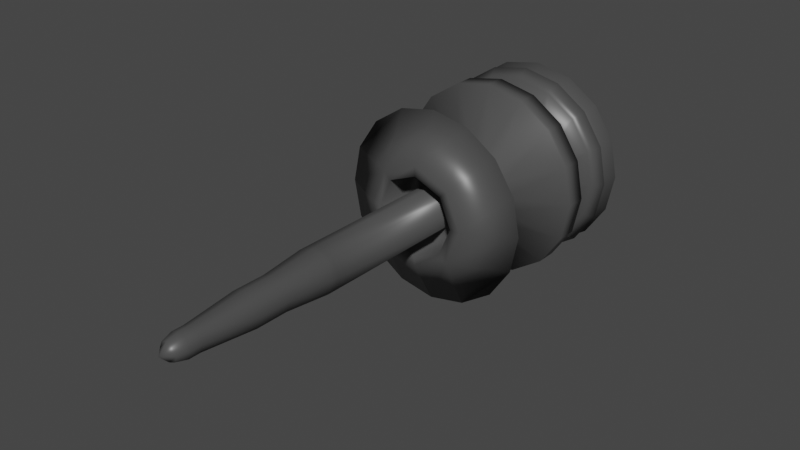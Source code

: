 # Source: Randomtrinket.blend  (saved by Blender 2.90.8; exported with 4.5.12 LTS)
import bpy
from mathutils import Matrix  # noqa: F401  (used for matrix-valued properties, if any)

bpy.ops.wm.read_factory_settings(use_empty=True)
scene = bpy.context.scene
scene.name = 'Scene'

# ---- collections
col_collection = bpy.data.collections.new('Collection'); scene.collection.children.link(col_collection)

# ---- materials (node trees are filled in below, after node groups)
mat_material = bpy.data.materials.new('Material')
mat_material.alpha_threshold = 0.0
mat_material.use_transparent_shadow = False
mat_material.line_color = (0.0, 0.0, 0.0, 1.0)

# ---- material node trees
mat_material.use_nodes = True; mat_material.node_tree.nodes.clear()
_N = mat_material.node_tree.nodes; _L = mat_material.node_tree.links
n0 = _N.new('ShaderNodeOutputMaterial'); n0.name = 'Material Output'; n0.location = (300, 300)
n1 = _N.new('ShaderNodeBsdfPrincipled'); n1.name = 'Principled BSDF'; n1.location = (10, 300)
n1.distribution = 'GGX'
n1.subsurface_method = 'BURLEY'
n1.inputs[0].default_value = (0.06998, 0.06998, 0.06998, 1.0)
n1.inputs[2].default_value = 0.4
n1.inputs[3].default_value = 1.45
n1.inputs[27].default_value = (0.0, 0.0, 0.0, 1.0)
n1.inputs[28].default_value = 1.0
_L.new(n1.outputs[0], n0.inputs[0])
n0.is_active_output = True

# ---- world
world_world = bpy.data.worlds.new('World'); scene.world = world_world
world_world.use_nodes = True; world_world.node_tree.nodes.clear()
_N = world_world.node_tree.nodes; _L = world_world.node_tree.links
n0 = _N.new('ShaderNodeOutputWorld'); n0.name = 'World Output'; n0.location = (300, 300)
n1 = _N.new('ShaderNodeBackground'); n1.name = 'Background'; n1.location = (10, 300)
n1.inputs[0].default_value = (0.05088, 0.05088, 0.05088, 1.0)
_L.new(n1.outputs[0], n0.inputs[0])
n0.is_active_output = True
world_world.color = (0.05088, 0.05088, 0.05088)
world_world.use_sun_shadow = False
world_world.sun_shadow_jitter_overblur = 0.0

# ---- meshes
me_cube = bpy.data.meshes.new('Cube')
me_cube.from_pydata([(0.8191, 0.8193, 1.0), (0.8221, 0.8221, -1.0), (0.8193, -0.8193, 1.0), (0.8221, -0.8221, -1.0), (-0.8195, 0.8191, 1.0), (-0.8221, 0.8221, -1.0), (-0.8193, -0.8195, 1.0), (-0.8221, -0.8221, -1.0), (-1.074, 0.4449, -1.0), (-1.163, 5.082e-08, -1.0), (-1.074, -0.4449, -1.0), (1.07, 0.4434, 1.0), (1.159, 6.318e-05, 1.0), (1.07, -0.4433, 1.0), (-1.071, -0.4437, 1.0), (-1.159, -0.000267, 1.0), (-1.071, 0.4432, 1.0), (1.074, -0.4449, -1.0), (1.163, -5.082e-08, -1.0), (1.074, 0.4449, -1.0), (0.4449, 1.074, -1.0), (5.082e-08, 1.163, -1.0), (-0.4449, 1.074, -1.0), (0.4435, -1.07, 1.0), (8.22e-05, -1.159, 1.0), (-0.4434, -1.071, 1.0), (-0.4449, -1.074, -1.0), (-5.082e-08, -1.163, -1.0), (0.4449, -1.074, -1.0), (-0.4436, 1.07, 1.0), (-0.0002413, 1.159, 1.0), (0.4432, 1.07, 1.0), (0.4268, 0.4268, -1.191), (-1.109e-16, 0.6036, -1.191), (-0.4268, 0.4268, -1.191), (0.6036, 0.0, -1.191), (0.1303, 0.1303, -1.743), (-0.6036, -7.391e-17, -1.191), (0.4268, -0.4268, -1.191), (3.696e-17, -0.6036, -1.191), (-0.4268, -0.4268, -1.191), (-0.3441, 0.3441, 1.315), (3.957e-08, 0.4867, 1.315), (0.3441, 0.3441, 1.315), (-0.4867, 3.957e-08, 1.315), (0.4867, -3.957e-08, 1.315), (-0.3441, -0.3441, 1.315), (-3.957e-08, -0.4867, 1.315), (0.3441, -0.3441, 1.315), (0.2668, 0.2668, 0.8746), (0.8221, 0.8221, 0.0), (0.4385, 0.4385, -0.1097), (-0.4385, -0.4385, -0.1097), (-0.8221, -0.8221, 0.0), (-0.2668, -0.2668, 0.8746), (0.2668, -0.2668, 0.8746), (0.8221, -0.8221, 0.0), (0.4385, -0.4385, -0.1097), (-0.2668, 0.2668, 0.8746), (-0.8221, 0.8221, 0.0), (-0.4385, 0.4385, -0.1097), (0.3486, 0.1444, 0.8746), (1.074, 0.4449, 0.0), (0.5729, 0.2373, -0.1097), (0.3773, -2.426e-09, 0.8746), (1.163, 0.0, 0.0), (0.6201, -3.477e-09, -0.1097), (0.3486, -0.1444, 0.8746), (1.074, -0.4449, 0.0), (0.5729, -0.2373, -0.1097), (-0.3486, -0.1444, 0.8746), (-1.074, -0.4449, 0.0), (-0.5729, -0.2373, -0.1097), (-0.3773, -2.426e-09, 0.8746), (-1.163, 1.424e-16, 0.0), (-0.6201, -3.477e-09, -0.1097), (-0.3486, 0.1444, 0.8746), (-1.074, 0.4449, 0.0), (-0.5729, 0.2373, -0.1097), (-0.1444, 0.3486, 0.8746), (-0.4449, 1.074, 0.0), (-0.2373, 0.5729, -0.1097), (-6.324e-09, 0.3773, 0.8746), (7.119e-17, 1.163, 0.0), (-3.477e-09, 0.6201, -0.1097), (0.1444, 0.3486, 0.8746), (0.4449, 1.074, 0.0), (0.2373, 0.5729, -0.1097), (0.1444, -0.3486, 0.8746), (0.4449, -1.074, 0.0), (0.2373, -0.5729, -0.1097), (-6.324e-09, -0.3773, 0.8746), (-2.136e-16, -1.163, 0.0), (-3.477e-09, -0.6201, -0.1097), (-0.1444, -0.3486, 0.8746), (-0.4449, -1.074, 0.0), (-0.2373, -0.5729, -0.1097), (0.4519, 0.4519, 0.5831), (0.3357, 0.3357, 0.2915), (-0.3357, -0.3357, 0.2915), (-0.4519, -0.4519, 0.5831), (0.4519, -0.4519, 0.5831), (0.3357, -0.3357, 0.2915), (-0.4519, 0.4519, 0.5831), (-0.3357, 0.3357, 0.2915), (0.5904, 0.2446, 0.5831), (0.4386, 0.1817, 0.2915), (0.6391, -1.617e-09, 0.5831), (0.4747, -4.261e-10, 0.2915), (0.5904, -0.2446, 0.5831), (0.4386, -0.1817, 0.2915), (-0.5904, -0.2446, 0.5831), (-0.4386, -0.1817, 0.2915), (-0.6391, -1.617e-09, 0.5831), (-0.4747, -4.261e-10, 0.2915), (-0.5904, 0.2446, 0.5831), (-0.4386, 0.1817, 0.2915), (-0.2446, 0.5904, 0.5831), (-0.1817, 0.4386, 0.2915), (-4.216e-09, 0.6391, 0.5831), (-1.111e-09, 0.4747, 0.2915), (0.2446, 0.5904, 0.5831), (0.1817, 0.4386, 0.2915), (0.2446, -0.5904, 0.5831), (0.1817, -0.4386, 0.2915), (-4.216e-09, -0.6391, 0.5831), (-1.111e-09, -0.4747, 0.2915), (-0.2446, -0.5904, 0.5831), (-0.1817, -0.4386, 0.2915), (0.8221, 0.8221, -0.25), (-0.8221, -0.8221, -0.25), (0.8221, -0.8221, -0.25), (-0.8221, 0.8221, -0.25), (1.074, 0.4449, -0.25), (1.163, 0.0, -0.25), (1.074, -0.4449, -0.25), (-1.074, -0.4449, -0.25), (-1.163, 1.424e-16, -0.25), (-1.074, 0.4449, -0.25), (-0.4449, 1.074, -0.25), (7.119e-17, 1.163, -0.25), (0.4449, 1.074, -0.25), (0.4449, -1.074, -0.25), (-2.136e-16, -1.163, -0.25), (-0.4449, -1.074, -0.25), (0.8221, 0.8221, -0.75), (0.8221, -0.8221, -0.75), (-0.8221, 0.8221, -0.75), (1.074, 0.4449, -0.75), (1.163, -2.541e-08, -0.75), (1.074, -0.4449, -0.75), (-1.074, -0.4449, -0.75), (-1.163, 2.541e-08, -0.75), (-1.074, 0.4449, -0.75), (-0.4449, 1.074, -0.75), (2.541e-08, 1.163, -0.75), (0.4449, 1.074, -0.75), (0.4449, -1.074, -0.75), (-2.541e-08, -1.163, -0.75), (-0.4449, -1.074, -0.75), (-0.8221, -0.8221, -0.75), (0.6585, 0.6585, -0.8416), (0.6585, 0.6585, -0.9084), (0.6585, -0.6585, -0.8416), (0.6585, -0.6585, -0.9084), (-0.6585, 0.6585, -0.8416), (-0.6585, 0.6585, -0.9084), (0.8604, 0.3564, -0.8416), (0.8604, 0.3564, -0.9084), (0.9313, -2.464e-08, -0.8416), (0.9313, -3.143e-08, -0.9084), (0.8604, -0.3564, -0.8416), (0.8604, -0.3564, -0.9084), (-0.8604, -0.3564, -0.8416), (-0.8604, -0.3564, -0.9084), (-0.9313, 2.963e-08, -0.8416), (-0.9313, 3.642e-08, -0.9084), (-0.8604, 0.3564, -0.8416), (-0.8604, 0.3564, -0.9084), (-0.3564, 0.8604, -0.8416), (-0.3564, 0.8604, -0.9084), (3.527e-08, 0.9313, -0.8416), (4.205e-08, 0.9313, -0.9084), (0.3564, 0.8604, -0.8416), (0.3564, 0.8604, -0.9084), (0.3564, -0.8604, -0.8416), (0.3564, -0.8604, -0.9084), (-1.901e-08, -0.9313, -0.8416), (-2.58e-08, -0.9313, -0.9084), (-0.3564, -0.8604, -0.8416), (-0.3564, -0.8604, -0.9084), (-0.6585, -0.6585, -0.9084), (-0.6585, -0.6585, -0.8416), (-0.7453, -0.7453, -0.6219), (-0.4334, -0.4334, -0.4939), (-0.5919, -0.5919, -0.3658), (-0.5152, -0.5152, -0.2377), (0.5152, 0.5152, -0.2377), (0.5919, 0.5919, -0.3658), (0.4334, 0.4334, -0.4939), (0.7453, 0.7453, -0.6219), (0.5152, -0.5152, -0.2377), (0.5919, -0.5919, -0.3658), (0.4334, -0.4334, -0.4939), (0.7453, -0.7453, -0.6219), (-0.5152, 0.5152, -0.2377), (-0.5919, 0.5919, -0.3658), (-0.4334, 0.4334, -0.4939), (-0.7453, 0.7453, -0.6219), (0.6731, 0.2788, -0.2377), (0.7734, 0.3203, -0.3658), (0.5663, 0.2346, -0.4939), (0.9738, 0.4034, -0.6219), (0.7286, -7.863e-09, -0.2377), (0.8371, -1.225e-08, -0.3658), (0.6129, -1.34e-08, -0.4939), (1.054, -2.102e-08, -0.6219), (0.6731, -0.2788, -0.2377), (0.7734, -0.3203, -0.3658), (0.5663, -0.2346, -0.4939), (0.9738, -0.4034, -0.6219), (-0.6731, -0.2788, -0.2377), (-0.7734, -0.3203, -0.3658), (-0.5663, -0.2346, -0.4939), (-0.9738, -0.4034, -0.6219), (-0.7286, 2.3e-09, -0.2377), (-0.8371, 8.078e-09, -0.3658), (-0.6129, 6.359e-09, -0.4939), (-1.054, 1.963e-08, -0.6219), (-0.6731, 0.2788, -0.2377), (-0.7734, 0.3203, -0.3658), (-0.5663, 0.2346, -0.4939), (-0.9738, 0.4034, -0.6219), (-0.2788, 0.6731, -0.2377), (-0.3203, 0.7734, -0.3658), (-0.2346, 0.5663, -0.4939), (-0.4034, 0.9738, -0.6219), (2.3e-09, 0.7286, -0.2377), (8.078e-09, 0.8371, -0.3658), (5.704e-09, 0.6129, -0.4939), (1.963e-08, 1.054, -0.6219), (0.2788, 0.6731, -0.2377), (0.3203, 0.7734, -0.3658), (0.2346, 0.5663, -0.4939), (0.4034, 0.9738, -0.6219), (0.2788, -0.6731, -0.2377), (0.3203, -0.7734, -0.3658), (0.2346, -0.5663, -0.4939), (0.4034, -0.9738, -0.6219), (-7.863e-09, -0.7286, -0.2377), (-1.225e-08, -0.8371, -0.3658), (-1.406e-08, -0.6129, -0.4939), (-2.102e-08, -1.054, -0.6219), (-0.2788, -0.6731, -0.2377), (-0.3203, -0.7734, -0.3658), (-0.2346, -0.5663, -0.4939), (-0.4034, -0.9738, -0.6219), (-0.4268, 0.4268, 1.315), (5.276e-08, 0.6036, 1.315), (0.4268, 0.4268, 1.315), (-0.4268, -0.4268, 1.315), (-5.276e-08, -0.6036, 1.315), (0.4268, -0.4268, 1.315), (0.6036, -5.276e-08, 1.315), (-0.6036, 5.276e-08, 1.315), (-0.4867, 3.957e-08, 0.942), (0.4867, -3.957e-08, 0.942), (-1.814e-08, -0.2652, 0.942), (1.814e-08, 0.2652, 0.942), (-0.1875, 0.1875, 0.942), (0.1875, 0.1875, 0.942), (-0.1875, -0.1875, 0.942), (0.1875, -0.1875, 0.942), (-0.3441, 0.3441, 0.942), (3.957e-08, 0.4867, 0.942), (0.3441, 0.3441, 0.942), (-0.3441, -0.3441, 0.942), (-3.957e-08, -0.4867, 0.942), (0.3441, -0.3441, 0.942), (0.2652, -1.814e-08, 0.942), (-0.2652, 1.814e-08, 0.942), (-0.2652, 1.814e-08, 2.828), (0.2652, -1.814e-08, 2.828), (-1.814e-08, -0.2652, 2.828), (1.814e-08, 0.2652, 2.828), (-0.1875, 0.1875, 2.828), (0.1875, 0.1875, 2.828), (-0.1875, -0.1875, 2.828), (0.1875, -0.1875, 2.828), (0.1303, 0.1303, -1.546), (-3.386e-17, 0.1843, -1.546), (-0.1303, 0.1303, -1.546), (0.1843, 4.6e-09, -1.546), (-0.1843, 4.6e-09, -1.546), (0.1303, -0.1303, -1.546), (1.129e-17, -0.1843, -1.546), (-0.1303, -0.1303, -1.546), (-3.386e-17, 0.1843, -1.743), (-0.1303, 0.1303, -1.743), (0.1843, 4.6e-09, -1.743), (0.0, 4.6e-09, -1.743), (-0.1843, 4.6e-09, -1.743), (0.1303, -0.1303, -1.743), (1.129e-17, -0.1843, -1.743), (-0.1303, -0.1303, -1.743), (-0.2652, 1.814e-08, 2.903), (-1.134e-08, -0.1478, 4.488), (0.2652, -1.814e-08, 2.903), (-1.814e-08, -0.2652, 2.903), (1.814e-08, 0.2652, 2.903), (-0.1875, 0.1875, 2.903), (0.1875, 0.1875, 2.903), (-0.1875, -0.1875, 2.903), (0.1875, -0.1875, 2.903), (-0.1108, 8.846e-08, 4.763), (0.0, 8.607e-08, 4.872), (0.1108, 7.331e-08, 4.763), (-9.436e-09, -0.1108, 4.763), (5.716e-09, 0.1108, 4.763), (-0.07833, 0.07833, 4.763), (0.07833, 0.07833, 4.763), (-0.07833, -0.07833, 4.763), (0.07833, -0.07833, 4.763), (-1.523e-08, -0.2117, 3.837), (-1.523e-08, -0.2117, 3.445), (0.1497, -0.1497, 3.445), (0.1497, -0.1497, 3.837), (0.1045, -0.1045, 4.488), (-0.1478, 8.035e-08, 4.488), (-0.2117, 5.519e-08, 3.837), (-0.2117, 3.802e-08, 3.445), (-0.1497, -0.1497, 3.445), (-0.1497, -0.1497, 3.837), (-0.1045, -0.1045, 4.488), (1.372e-08, 0.2117, 3.445), (1.372e-08, 0.2117, 3.837), (8.87e-09, 0.1478, 4.488), (0.1045, 0.1045, 4.488), (0.1497, 0.1497, 3.837), (0.1497, 0.1497, 3.445), (0.1478, 6.013e-08, 4.488), (0.2117, 2.624e-08, 3.837), (0.2117, 9.073e-09, 3.445), (-0.1497, 0.1497, 3.445), (-0.1497, 0.1497, 3.837), (-0.1045, 0.1045, 4.488), (0.1045, -0.1045, 4.626), (-0.1045, -0.1045, 4.626), (8.87e-09, 0.1478, 4.626), (-0.1045, 0.1045, 4.626), (-1.134e-08, -0.1478, 4.626), (-0.1478, 8.634e-08, 4.626), (0.1045, 0.1045, 4.626), (0.1478, 6.613e-08, 4.626)], [], [(260, 14, 6, 25), (94, 25, 6, 54), (76, 16, 4, 58), (38, 17, 3, 28), (67, 13, 2, 55), (85, 31, 0, 49), (49, 0, 11, 61), (61, 11, 12, 64), (64, 12, 13, 67), (20, 1, 19, 32), (32, 19, 18, 35), (35, 18, 17, 38), (54, 6, 14, 70), (70, 14, 15, 73), (73, 15, 16, 76), (29, 4, 16, 257), (257, 16, 15, 264), (264, 15, 14, 260), (12, 263, 262, 13), (48, 45, 266, 278), (45, 43, 275, 266), (11, 259, 263, 12), (43, 42, 274, 275), (47, 48, 278, 277), (0, 31, 259, 11), (31, 30, 258, 259), (30, 29, 257, 258), (9, 37, 40, 10), (39, 40, 296, 295), (37, 34, 291, 293), (8, 34, 37, 9), (32, 35, 292, 289), (33, 32, 289, 290), (5, 22, 34, 8), (22, 21, 33, 34), (21, 20, 32, 33), (58, 4, 29, 79), (79, 29, 30, 82), (82, 30, 31, 85), (10, 40, 26, 7), (40, 39, 27, 26), (39, 38, 28, 27), (55, 2, 23, 88), (88, 23, 24, 91), (91, 24, 25, 94), (13, 262, 23, 2), (262, 261, 24, 23), (261, 260, 25, 24), (249, 93, 96, 253), (143, 92, 95, 144), (125, 91, 94, 127), (245, 90, 93, 249), (142, 89, 92, 143), (123, 88, 91, 125), (201, 57, 90, 245), (131, 56, 89, 142), (101, 55, 88, 123), (237, 84, 87, 241), (140, 83, 86, 141), (119, 82, 85, 121), (233, 81, 84, 237), (139, 80, 83, 140), (117, 79, 82, 119), (205, 60, 81, 233), (132, 59, 80, 139), (103, 58, 79, 117), (225, 75, 78, 229), (137, 74, 77, 138), (113, 73, 76, 115), (221, 72, 75, 225), (136, 71, 74, 137), (111, 70, 73, 113), (196, 52, 72, 221), (130, 53, 71, 136), (100, 54, 70, 111), (213, 66, 69, 217), (134, 65, 68, 135), (107, 64, 67, 109), (209, 63, 66, 213), (133, 62, 65, 134), (105, 61, 64, 107), (197, 51, 63, 209), (129, 50, 62, 133), (97, 49, 61, 105), (241, 87, 51, 197), (141, 86, 50, 129), (121, 85, 49, 97), (217, 69, 57, 201), (135, 68, 56, 131), (109, 67, 55, 101), (229, 78, 60, 205), (138, 77, 59, 132), (115, 76, 58, 103), (253, 96, 52, 196), (144, 95, 53, 130), (127, 94, 54, 100), (95, 128, 99, 53), (128, 127, 100, 99), (77, 116, 104, 59), (116, 115, 103, 104), (68, 110, 102, 56), (110, 109, 101, 102), (86, 122, 98, 50), (122, 121, 97, 98), (50, 98, 106, 62), (98, 97, 105, 106), (62, 106, 108, 65), (106, 105, 107, 108), (65, 108, 110, 68), (108, 107, 109, 110), (53, 99, 112, 71), (99, 100, 111, 112), (71, 112, 114, 74), (112, 111, 113, 114), (74, 114, 116, 77), (114, 113, 115, 116), (59, 104, 118, 80), (104, 103, 117, 118), (80, 118, 120, 83), (118, 117, 119, 120), (83, 120, 122, 86), (120, 119, 121, 122), (56, 102, 124, 89), (102, 101, 123, 124), (89, 124, 126, 92), (124, 123, 125, 126), (92, 126, 128, 95), (126, 125, 127, 128), (96, 144, 130, 52), (78, 138, 132, 60), (69, 135, 131, 57), (87, 141, 129, 51), (51, 129, 133, 63), (63, 133, 134, 66), (66, 134, 135, 69), (52, 130, 136, 72), (72, 136, 137, 75), (75, 137, 138, 78), (60, 132, 139, 81), (81, 139, 140, 84), (84, 140, 141, 87), (57, 131, 142, 90), (90, 142, 143, 93), (93, 143, 144, 96), (189, 159, 160, 192), (177, 153, 147, 165), (171, 150, 146, 163), (183, 156, 145, 161), (161, 145, 148, 167), (167, 148, 149, 169), (169, 149, 150, 171), (192, 160, 151, 173), (173, 151, 152, 175), (175, 152, 153, 177), (165, 147, 154, 179), (179, 154, 155, 181), (181, 155, 156, 183), (163, 146, 157, 185), (185, 157, 158, 187), (187, 158, 159, 189), (27, 188, 190, 26), (188, 187, 189, 190), (28, 186, 188, 27), (186, 185, 187, 188), (3, 164, 186, 28), (164, 163, 185, 186), (21, 182, 184, 20), (182, 181, 183, 184), (22, 180, 182, 21), (180, 179, 181, 182), (5, 166, 180, 22), (166, 165, 179, 180), (9, 176, 178, 8), (176, 175, 177, 178), (10, 174, 176, 9), (174, 173, 175, 176), (7, 191, 174, 10), (191, 192, 173, 174), (18, 170, 172, 17), (170, 169, 171, 172), (19, 168, 170, 18), (168, 167, 169, 170), (1, 162, 168, 19), (162, 161, 167, 168), (20, 184, 162, 1), (184, 183, 161, 162), (17, 172, 164, 3), (172, 171, 163, 164), (8, 178, 166, 5), (178, 177, 165, 166), (26, 190, 191, 7), (190, 189, 192, 191), (159, 256, 193, 160), (256, 255, 194, 193), (255, 254, 195, 194), (254, 253, 196, 195), (153, 232, 208, 147), (232, 231, 207, 208), (231, 230, 206, 207), (230, 229, 205, 206), (150, 220, 204, 146), (220, 219, 203, 204), (219, 218, 202, 203), (218, 217, 201, 202), (156, 244, 200, 145), (244, 243, 199, 200), (243, 242, 198, 199), (242, 241, 197, 198), (145, 200, 212, 148), (200, 199, 211, 212), (199, 198, 210, 211), (198, 197, 209, 210), (148, 212, 216, 149), (212, 211, 215, 216), (211, 210, 214, 215), (210, 209, 213, 214), (149, 216, 220, 150), (216, 215, 219, 220), (215, 214, 218, 219), (214, 213, 217, 218), (160, 193, 224, 151), (193, 194, 223, 224), (194, 195, 222, 223), (195, 196, 221, 222), (151, 224, 228, 152), (224, 223, 227, 228), (223, 222, 226, 227), (222, 221, 225, 226), (152, 228, 232, 153), (228, 227, 231, 232), (227, 226, 230, 231), (226, 225, 229, 230), (147, 208, 236, 154), (208, 207, 235, 236), (207, 206, 234, 235), (206, 205, 233, 234), (154, 236, 240, 155), (236, 235, 239, 240), (235, 234, 238, 239), (234, 233, 237, 238), (155, 240, 244, 156), (240, 239, 243, 244), (239, 238, 242, 243), (238, 237, 241, 242), (146, 204, 248, 157), (204, 203, 247, 248), (203, 202, 246, 247), (202, 201, 245, 246), (157, 248, 252, 158), (248, 247, 251, 252), (247, 246, 250, 251), (246, 245, 249, 250), (158, 252, 256, 159), (252, 251, 255, 256), (251, 250, 254, 255), (250, 249, 253, 254), (41, 42, 258, 257), (42, 43, 259, 258), (47, 46, 260, 261), (48, 47, 261, 262), (45, 48, 262, 263), (46, 44, 264, 260), (43, 45, 263, 259), (44, 41, 257, 264), (269, 280, 281, 285), (268, 269, 285, 284), (271, 267, 283, 287), (272, 279, 282, 288), (46, 47, 277, 276), (42, 41, 273, 274), (41, 44, 265, 273), (44, 46, 276, 265), (269, 268, 274, 273), (268, 270, 275, 274), (267, 271, 276, 277), (272, 267, 277, 278), (279, 272, 278, 266), (271, 280, 265, 276), (270, 279, 266, 275), (280, 269, 273, 265), (286, 284, 309, 311), (283, 288, 313, 308), (281, 287, 312, 305), (285, 281, 305, 310), (280, 271, 287, 281), (267, 272, 288, 283), (270, 268, 284, 286), (279, 270, 286, 282), (294, 295, 303, 302), (296, 293, 301, 304), (292, 294, 302, 299), (291, 290, 297, 298), (34, 33, 290, 291), (35, 38, 294, 292), (38, 39, 295, 294), (40, 37, 293, 296), (301, 300, 303, 304), (300, 299, 302, 303), (298, 297, 300, 301), (297, 36, 299, 300), (289, 292, 299, 36), (290, 289, 36, 297), (293, 291, 298, 301), (295, 296, 304, 303), (353, 352, 320, 316), (352, 348, 318, 320), (350, 346, 322, 317), (351, 347, 321, 314), (282, 286, 311, 307), (288, 282, 307, 313), (287, 283, 308, 312), (284, 285, 310, 309), (316, 315, 317, 322), (315, 314, 321, 317), (320, 318, 315, 316), (318, 319, 314, 315), (346, 353, 316, 322), (347, 350, 317, 321), (348, 349, 319, 318), (349, 351, 314, 319), (310, 305, 330, 343), (343, 330, 329, 344), (344, 329, 328, 345), (309, 310, 343, 334), (334, 343, 344, 335), (335, 344, 345, 336), (312, 308, 324, 331), (331, 324, 323, 332), (332, 323, 306, 333), (313, 307, 342, 325), (325, 342, 341, 326), (326, 341, 340, 327), (305, 312, 331, 330), (330, 331, 332, 329), (329, 332, 333, 328), (308, 313, 325, 324), (324, 325, 326, 323), (323, 326, 327, 306), (311, 309, 334, 339), (339, 334, 335, 338), (338, 335, 336, 337), (307, 311, 339, 342), (342, 339, 338, 341), (341, 338, 337, 340), (345, 328, 351, 349), (336, 345, 349, 348), (333, 306, 350, 347), (327, 340, 353, 346), (328, 333, 347, 351), (306, 327, 346, 350), (337, 336, 348, 352), (340, 337, 352, 353)])
me_cube.polygons.foreach_set('use_smooth', [True] * 352)
_uv = me_cube.uv_layers.new(name='UVMap')
_uv.uv.foreach_set('vector', [0.8125, 0.6875, 0.875, 0.6875, 0.875, 0.75, 0.8125, 0.75, 0.5625, 0.9375, 0.625, 0.9375, 0.625, 1.0, 0.5625, 1.0, 0.5625, 0.1875, 0.625, 0.1875, 0.625, 0.25, 0.5625, 0.25, 0.3125, 0.6875, 0.375, 0.6875, 0.375, 0.75, 0.3125, 0.75, 0.5625, 0.6875, 0.625, 0.6875, 0.625, 0.75, 0.5625, 0.75, 0.5625, 0.4375, 0.625, 0.4375, 0.625, 0.5, 0.5625, 0.5, 0.5625, 0.5, 0.625, 0.5, 0.625, 0.5625, 0.5625, 0.5625, 0.5625, 0.5625, 0.625, 0.5625, 0.625, 0.625, 0.5625, 0.625, 0.5625, 0.625, 0.625, 0.625, 0.625, 0.6875, 0.5625, 0.6875, 0.3125, 0.5, 0.375, 0.5, 0.375, 0.5625, 0.3125, 0.5625, 0.3125, 0.5625, 0.375, 0.5625, 0.375, 0.625, 0.3125, 0.625, 0.3125, 0.625, 0.375, 0.625, 0.375, 0.6875, 0.3125, 0.6875, 0.5625, 0.0, 0.625, 0.0, 0.625, 0.0625, 0.5625, 0.0625, 0.5625, 0.0625, 0.625, 0.0625, 0.625, 0.125, 0.5625, 0.125, 0.5625, 0.125, 0.625, 0.125, 0.625, 0.1875, 0.5625, 0.1875, 0.8125, 0.5, 0.875, 0.5, 0.875, 0.5625, 0.8125, 0.5625, 0.8125, 0.5625, 0.875, 0.5625, 0.875, 0.625, 0.8125, 0.625, 0.8125, 0.625, 0.875, 0.625, 0.875, 0.6875, 0.8125, 0.6875, 0.625, 0.625, 0.6875, 0.625, 0.6875, 0.6875, 0.625, 0.6875, 0.7033, 0.6717, 0.6996, 0.625, 0.6996, 0.625, 0.7033, 0.6717, 0.6996, 0.625, 0.7033, 0.5783, 0.7033, 0.5783, 0.6996, 0.625, 0.625, 0.5625, 0.6875, 0.5625, 0.6875, 0.625, 0.625, 0.625, 0.7033, 0.5783, 0.75, 0.5746, 0.75, 0.5746, 0.7033, 0.5783, 0.75, 0.6754, 0.7033, 0.6717, 0.7033, 0.6717, 0.75, 0.6754, 0.625, 0.5, 0.6875, 0.5, 0.6875, 0.5625, 0.625, 0.5625, 0.6875, 0.5, 0.75, 0.5, 0.75, 0.5625, 0.6875, 0.5625, 0.75, 0.5, 0.8125, 0.5, 0.8125, 0.5625, 0.75, 0.5625, 0.125, 0.625, 0.1875, 0.625, 0.1875, 0.6875, 0.125, 0.6875, 0.25, 0.6875, 0.1875, 0.6875, 0.1875, 0.6875, 0.25, 0.6875, 0.1875, 0.625, 0.1875, 0.5625, 0.1875, 0.5625, 0.1875, 0.625, 0.125, 0.5625, 0.1875, 0.5625, 0.1875, 0.625, 0.125, 0.625, 0.3125, 0.5625, 0.3125, 0.625, 0.3125, 0.625, 0.3125, 0.5625, 0.25, 0.5625, 0.3125, 0.5625, 0.3125, 0.5625, 0.25, 0.5625, 0.125, 0.5, 0.1875, 0.5, 0.1875, 0.5625, 0.125, 0.5625, 0.1875, 0.5, 0.25, 0.5, 0.25, 0.5625, 0.1875, 0.5625, 0.25, 0.5, 0.3125, 0.5, 0.3125, 0.5625, 0.25, 0.5625, 0.5625, 0.25, 0.625, 0.25, 0.625, 0.3125, 0.5625, 0.3125, 0.5625, 0.3125, 0.625, 0.3125, 0.625, 0.375, 0.5625, 0.375, 0.5625, 0.375, 0.625, 0.375, 0.625, 0.4375, 0.5625, 0.4375, 0.125, 0.6875, 0.1875, 0.6875, 0.1875, 0.75, 0.125, 0.75, 0.1875, 0.6875, 0.25, 0.6875, 0.25, 0.75, 0.1875, 0.75, 0.25, 0.6875, 0.3125, 0.6875, 0.3125, 0.75, 0.25, 0.75, 0.5625, 0.75, 0.625, 0.75, 0.625, 0.8125, 0.5625, 0.8125, 0.5625, 0.8125, 0.625, 0.8125, 0.625, 0.875, 0.5625, 0.875, 0.5625, 0.875, 0.625, 0.875, 0.625, 0.9375, 0.5625, 0.9375, 0.625, 0.6875, 0.6875, 0.6875, 0.6875, 0.75, 0.625, 0.75, 0.6875, 0.6875, 0.75, 0.6875, 0.75, 0.75, 0.6875, 0.75, 0.75, 0.6875, 0.8125, 0.6875, 0.8125, 0.75, 0.75, 0.75, 0.4313, 0.875, 0.4375, 0.875, 0.4375, 0.9375, 0.4313, 0.9375, 0.4688, 0.875, 0.5, 0.875, 0.5, 0.9375, 0.4688, 0.9375, 0.5417, 0.875, 0.5625, 0.875, 0.5625, 0.9375, 0.5417, 0.9375, 0.4313, 0.8125, 0.4375, 0.8125, 0.4375, 0.875, 0.4313, 0.875, 0.4688, 0.8125, 0.5, 0.8125, 0.5, 0.875, 0.4688, 0.875, 0.5417, 0.8125, 0.5625, 0.8125, 0.5625, 0.875, 0.5417, 0.875, 0.4313, 0.75, 0.4375, 0.75, 0.4375, 0.8125, 0.4313, 0.8125, 0.4688, 0.75, 0.5, 0.75, 0.5, 0.8125, 0.4688, 0.8125, 0.5417, 0.75, 0.5625, 0.75, 0.5625, 0.8125, 0.5417, 0.8125, 0.4313, 0.375, 0.4375, 0.375, 0.4375, 0.4375, 0.4313, 0.4375, 0.4688, 0.375, 0.5, 0.375, 0.5, 0.4375, 0.4688, 0.4375, 0.5417, 0.375, 0.5625, 0.375, 0.5625, 0.4375, 0.5417, 0.4375, 0.4313, 0.3125, 0.4375, 0.3125, 0.4375, 0.375, 0.4313, 0.375, 0.4688, 0.3125, 0.5, 0.3125, 0.5, 0.375, 0.4688, 0.375, 0.5417, 0.3125, 0.5625, 0.3125, 0.5625, 0.375, 0.5417, 0.375, 0.4313, 0.25, 0.4375, 0.25, 0.4375, 0.3125, 0.4313, 0.3125, 0.4688, 0.25, 0.5, 0.25, 0.5, 0.3125, 0.4688, 0.3125, 0.5417, 0.25, 0.5625, 0.25, 0.5625, 0.3125, 0.5417, 0.3125, 0.4313, 0.125, 0.4375, 0.125, 0.4375, 0.1875, 0.4313, 0.1875, 0.4688, 0.125, 0.5, 0.125, 0.5, 0.1875, 0.4688, 0.1875, 0.5417, 0.125, 0.5625, 0.125, 0.5625, 0.1875, 0.5417, 0.1875, 0.4313, 0.0625, 0.4375, 0.0625, 0.4375, 0.125, 0.4313, 0.125, 0.4688, 0.0625, 0.5, 0.0625, 0.5, 0.125, 0.4688, 0.125, 0.5417, 0.0625, 0.5625, 0.0625, 0.5625, 0.125, 0.5417, 0.125, 0.4313, 0.0, 0.4375, 0.0, 0.4375, 0.0625, 0.4313, 0.0625, 0.4688, 0.0, 0.5, 0.0, 0.5, 0.0625, 0.4688, 0.0625, 0.5417, 0.0, 0.5625, 0.0, 0.5625, 0.0625, 0.5417, 0.0625, 0.4313, 0.625, 0.4375, 0.625, 0.4375, 0.6875, 0.4313, 0.6875, 0.4688, 0.625, 0.5, 0.625, 0.5, 0.6875, 0.4688, 0.6875, 0.5417, 0.625, 0.5625, 0.625, 0.5625, 0.6875, 0.5417, 0.6875, 0.4313, 0.5625, 0.4375, 0.5625, 0.4375, 0.625, 0.4313, 0.625, 0.4688, 0.5625, 0.5, 0.5625, 0.5, 0.625, 0.4688, 0.625, 0.5417, 0.5625, 0.5625, 0.5625, 0.5625, 0.625, 0.5417, 0.625, 0.4313, 0.5, 0.4375, 0.5, 0.4375, 0.5625, 0.4313, 0.5625, 0.4688, 0.5, 0.5, 0.5, 0.5, 0.5625, 0.4688, 0.5625, 0.5417, 0.5, 0.5625, 0.5, 0.5625, 0.5625, 0.5417, 0.5625, 0.4313, 0.4375, 0.4375, 0.4375, 0.4375, 0.5, 0.4313, 0.5, 0.4688, 0.4375, 0.5, 0.4375, 0.5, 0.5, 0.4688, 0.5, 0.5417, 0.4375, 0.5625, 0.4375, 0.5625, 0.5, 0.5417, 0.5, 0.4313, 0.6875, 0.4375, 0.6875, 0.4375, 0.75, 0.4313, 0.75, 0.4688, 0.6875, 0.5, 0.6875, 0.5, 0.75, 0.4688, 0.75, 0.5417, 0.6875, 0.5625, 0.6875, 0.5625, 0.75, 0.5417, 0.75, 0.4313, 0.1875, 0.4375, 0.1875, 0.4375, 0.25, 0.4313, 0.25, 0.4688, 0.1875, 0.5, 0.1875, 0.5, 0.25, 0.4688, 0.25, 0.5417, 0.1875, 0.5625, 0.1875, 0.5625, 0.25, 0.5417, 0.25, 0.4313, 0.9375, 0.4375, 0.9375, 0.4375, 1.0, 0.4313, 1.0, 0.4688, 0.9375, 0.5, 0.9375, 0.5, 1.0, 0.4688, 1.0, 0.5417, 0.9375, 0.5625, 0.9375, 0.5625, 1.0, 0.5417, 1.0, 0.5, 0.9375, 0.5208, 0.9375, 0.5208, 1.0, 0.5, 1.0, 0.5208, 0.9375, 0.5417, 0.9375, 0.5417, 1.0, 0.5208, 1.0, 0.5, 0.1875, 0.5208, 0.1875, 0.5208, 0.25, 0.5, 0.25, 0.5208, 0.1875, 0.5417, 0.1875, 0.5417, 0.25, 0.5208, 0.25, 0.5, 0.6875, 0.5208, 0.6875, 0.5208, 0.75, 0.5, 0.75, 0.5208, 0.6875, 0.5417, 0.6875, 0.5417, 0.75, 0.5208, 0.75, 0.5, 0.4375, 0.5208, 0.4375, 0.5208, 0.5, 0.5, 0.5, 0.5208, 0.4375, 0.5417, 0.4375, 0.5417, 0.5, 0.5208, 0.5, 0.5, 0.5, 0.5208, 0.5, 0.5208, 0.5625, 0.5, 0.5625, 0.5208, 0.5, 0.5417, 0.5, 0.5417, 0.5625, 0.5208, 0.5625, 0.5, 0.5625, 0.5208, 0.5625, 0.5208, 0.625, 0.5, 0.625, 0.5208, 0.5625, 0.5417, 0.5625, 0.5417, 0.625, 0.5208, 0.625, 0.5, 0.625, 0.5208, 0.625, 0.5208, 0.6875, 0.5, 0.6875, 0.5208, 0.625, 0.5417, 0.625, 0.5417, 0.6875, 0.5208, 0.6875, 0.5, 0.0, 0.5208, 0.0, 0.5208, 0.0625, 0.5, 0.0625, 0.5208, 0.0, 0.5417, 0.0, 0.5417, 0.0625, 0.5208, 0.0625, 0.5, 0.0625, 0.5208, 0.0625, 0.5208, 0.125, 0.5, 0.125, 0.5208, 0.0625, 0.5417, 0.0625, 0.5417, 0.125, 0.5208, 0.125, 0.5, 0.125, 0.5208, 0.125, 0.5208, 0.1875, 0.5, 0.1875, 0.5208, 0.125, 0.5417, 0.125, 0.5417, 0.1875, 0.5208, 0.1875, 0.5, 0.25, 0.5208, 0.25, 0.5208, 0.3125, 0.5, 0.3125, 0.5208, 0.25, 0.5417, 0.25, 0.5417, 0.3125, 0.5208, 0.3125, 0.5, 0.3125, 0.5208, 0.3125, 0.5208, 0.375, 0.5, 0.375, 0.5208, 0.3125, 0.5417, 0.3125, 0.5417, 0.375, 0.5208, 0.375, 0.5, 0.375, 0.5208, 0.375, 0.5208, 0.4375, 0.5, 0.4375, 0.5208, 0.375, 0.5417, 0.375, 0.5417, 0.4375, 0.5208, 0.4375, 0.5, 0.75, 0.5208, 0.75, 0.5208, 0.8125, 0.5, 0.8125, 0.5208, 0.75, 0.5417, 0.75, 0.5417, 0.8125, 0.5208, 0.8125, 0.5, 0.8125, 0.5208, 0.8125, 0.5208, 0.875, 0.5, 0.875, 0.5208, 0.8125, 0.5417, 0.8125, 0.5417, 0.875, 0.5208, 0.875, 0.5, 0.875, 0.5208, 0.875, 0.5208, 0.9375, 0.5, 0.9375, 0.5208, 0.875, 0.5417, 0.875, 0.5417, 0.9375, 0.5208, 0.9375, 0.4375, 0.9375, 0.4688, 0.9375, 0.4688, 1.0, 0.4375, 1.0, 0.4375, 0.1875, 0.4688, 0.1875, 0.4688, 0.25, 0.4375, 0.25, 0.4375, 0.6875, 0.4688, 0.6875, 0.4688, 0.75, 0.4375, 0.75, 0.4375, 0.4375, 0.4688, 0.4375, 0.4688, 0.5, 0.4375, 0.5, 0.4375, 0.5, 0.4688, 0.5, 0.4688, 0.5625, 0.4375, 0.5625, 0.4375, 0.5625, 0.4688, 0.5625, 0.4688, 0.625, 0.4375, 0.625, 0.4375, 0.625, 0.4688, 0.625, 0.4688, 0.6875, 0.4375, 0.6875, 0.4375, 0.0, 0.4688, 0.0, 0.4688, 0.0625, 0.4375, 0.0625, 0.4375, 0.0625, 0.4688, 0.0625, 0.4688, 0.125, 0.4375, 0.125, 0.4375, 0.125, 0.4688, 0.125, 0.4688, 0.1875, 0.4375, 0.1875, 0.4375, 0.25, 0.4688, 0.25, 0.4688, 0.3125, 0.4375, 0.3125, 0.4375, 0.3125, 0.4688, 0.3125, 0.4688, 0.375, 0.4375, 0.375, 0.4375, 0.375, 0.4688, 0.375, 0.4688, 0.4375, 0.4375, 0.4375, 0.4375, 0.75, 0.4688, 0.75, 0.4688, 0.8125, 0.4375, 0.8125, 0.4375, 0.8125, 0.4688, 0.8125, 0.4688, 0.875, 0.4375, 0.875, 0.4375, 0.875, 0.4688, 0.875, 0.4688, 0.9375, 0.4375, 0.9375, 0.3958, 0.9375, 0.4062, 0.9375, 0.4062, 1.0, 0.3958, 1.0, 0.3958, 0.1875, 0.4062, 0.1875, 0.4062, 0.25, 0.3958, 0.25, 0.3958, 0.6875, 0.4062, 0.6875, 0.4062, 0.75, 0.3958, 0.75, 0.3958, 0.4375, 0.4062, 0.4375, 0.4062, 0.5, 0.3958, 0.5, 0.3958, 0.5, 0.4062, 0.5, 0.4062, 0.5625, 0.3958, 0.5625, 0.3958, 0.5625, 0.4062, 0.5625, 0.4062, 0.625, 0.3958, 0.625, 0.3958, 0.625, 0.4062, 0.625, 0.4062, 0.6875, 0.3958, 0.6875, 0.3958, 0.0, 0.4062, 0.0, 0.4062, 0.0625, 0.3958, 0.0625, 0.3958, 0.0625, 0.4062, 0.0625, 0.4062, 0.125, 0.3958, 0.125, 0.3958, 0.125, 0.4062, 0.125, 0.4062, 0.1875, 0.3958, 0.1875, 0.3958, 0.25, 0.4062, 0.25, 0.4062, 0.3125, 0.3958, 0.3125, 0.3958, 0.3125, 0.4062, 0.3125, 0.4062, 0.375, 0.3958, 0.375, 0.3958, 0.375, 0.4062, 0.375, 0.4062, 0.4375, 0.3958, 0.4375, 0.3958, 0.75, 0.4062, 0.75, 0.4062, 0.8125, 0.3958, 0.8125, 0.3958, 0.8125, 0.4062, 0.8125, 0.4062, 0.875, 0.3958, 0.875, 0.3958, 0.875, 0.4062, 0.875, 0.4062, 0.9375, 0.3958, 0.9375, 0.375, 0.875, 0.3854, 0.875, 0.3854, 0.9375, 0.375, 0.9375, 0.3854, 0.875, 0.3958, 0.875, 0.3958, 0.9375, 0.3854, 0.9375, 0.375, 0.8125, 0.3854, 0.8125, 0.3854, 0.875, 0.375, 0.875, 0.3854, 0.8125, 0.3958, 0.8125, 0.3958, 0.875, 0.3854, 0.875, 0.375, 0.75, 0.3854, 0.75, 0.3854, 0.8125, 0.375, 0.8125, 0.3854, 0.75, 0.3958, 0.75, 0.3958, 0.8125, 0.3854, 0.8125, 0.375, 0.375, 0.3854, 0.375, 0.3854, 0.4375, 0.375, 0.4375, 0.3854, 0.375, 0.3958, 0.375, 0.3958, 0.4375, 0.3854, 0.4375, 0.375, 0.3125, 0.3854, 0.3125, 0.3854, 0.375, 0.375, 0.375, 0.3854, 0.3125, 0.3958, 0.3125, 0.3958, 0.375, 0.3854, 0.375, 0.375, 0.25, 0.3854, 0.25, 0.3854, 0.3125, 0.375, 0.3125, 0.3854, 0.25, 0.3958, 0.25, 0.3958, 0.3125, 0.3854, 0.3125, 0.375, 0.125, 0.3854, 0.125, 0.3854, 0.1875, 0.375, 0.1875, 0.3854, 0.125, 0.3958, 0.125, 0.3958, 0.1875, 0.3854, 0.1875, 0.375, 0.0625, 0.3854, 0.0625, 0.3854, 0.125, 0.375, 0.125, 0.3854, 0.0625, 0.3958, 0.0625, 0.3958, 0.125, 0.3854, 0.125, 0.375, 0.0, 0.3854, 0.0, 0.3854, 0.0625, 0.375, 0.0625, 0.3854, 0.0, 0.3958, 0.0, 0.3958, 0.0625, 0.3854, 0.0625, 0.375, 0.625, 0.3854, 0.625, 0.3854, 0.6875, 0.375, 0.6875, 0.3854, 0.625, 0.3958, 0.625, 0.3958, 0.6875, 0.3854, 0.6875, 0.375, 0.5625, 0.3854, 0.5625, 0.3854, 0.625, 0.375, 0.625, 0.3854, 0.5625, 0.3958, 0.5625, 0.3958, 0.625, 0.3854, 0.625, 0.375, 0.5, 0.3854, 0.5, 0.3854, 0.5625, 0.375, 0.5625, 0.3854, 0.5, 0.3958, 0.5, 0.3958, 0.5625, 0.3854, 0.5625, 0.375, 0.4375, 0.3854, 0.4375, 0.3854, 0.5, 0.375, 0.5, 0.3854, 0.4375, 0.3958, 0.4375, 0.3958, 0.5, 0.3854, 0.5, 0.375, 0.6875, 0.3854, 0.6875, 0.3854, 0.75, 0.375, 0.75, 0.3854, 0.6875, 0.3958, 0.6875, 0.3958, 0.75, 0.3854, 0.75, 0.375, 0.1875, 0.3854, 0.1875, 0.3854, 0.25, 0.375, 0.25, 0.3854, 0.1875, 0.3958, 0.1875, 0.3958, 0.25, 0.3854, 0.25, 0.375, 0.9375, 0.3854, 0.9375, 0.3854, 1.0, 0.375, 1.0, 0.3854, 0.9375, 0.3958, 0.9375, 0.3958, 1.0, 0.3854, 1.0, 0.4062, 0.9375, 0.4125, 0.9375, 0.4125, 1.0, 0.4062, 1.0, 0.4125, 0.9375, 0.4187, 0.9375, 0.4188, 1.0, 0.4125, 1.0, 0.4187, 0.9375, 0.425, 0.9375, 0.425, 1.0, 0.4188, 1.0, 0.425, 0.9375, 0.4313, 0.9375, 0.4313, 1.0, 0.425, 1.0, 0.4062, 0.1875, 0.4125, 0.1875, 0.4125, 0.25, 0.4062, 0.25, 0.4125, 0.1875, 0.4187, 0.1875, 0.4187, 0.25, 0.4125, 0.25, 0.4187, 0.1875, 0.425, 0.1875, 0.425, 0.25, 0.4187, 0.25, 0.425, 0.1875, 0.4313, 0.1875, 0.4313, 0.25, 0.425, 0.25, 0.4062, 0.6875, 0.4125, 0.6875, 0.4125, 0.75, 0.4062, 0.75, 0.4125, 0.6875, 0.4187, 0.6875, 0.4187, 0.75, 0.4125, 0.75, 0.4187, 0.6875, 0.425, 0.6875, 0.425, 0.75, 0.4187, 0.75, 0.425, 0.6875, 0.4313, 0.6875, 0.4313, 0.75, 0.425, 0.75, 0.4062, 0.4375, 0.4125, 0.4375, 0.4125, 0.5, 0.4062, 0.5, 0.4125, 0.4375, 0.4187, 0.4375, 0.4187, 0.5, 0.4125, 0.5, 0.4187, 0.4375, 0.425, 0.4375, 0.425, 0.5, 0.4187, 0.5, 0.425, 0.4375, 0.4313, 0.4375, 0.4313, 0.5, 0.425, 0.5, 0.4062, 0.5, 0.4125, 0.5, 0.4125, 0.5625, 0.4062, 0.5625, 0.4125, 0.5, 0.4187, 0.5, 0.4187, 0.5625, 0.4125, 0.5625, 0.4187, 0.5, 0.425, 0.5, 0.425, 0.5625, 0.4187, 0.5625, 0.425, 0.5, 0.4313, 0.5, 0.4313, 0.5625, 0.425, 0.5625, 0.4062, 0.5625, 0.4125, 0.5625, 0.4125, 0.625, 0.4062, 0.625, 0.4125, 0.5625, 0.4187, 0.5625, 0.4187, 0.625, 0.4125, 0.625, 0.4187, 0.5625, 0.425, 0.5625, 0.425, 0.625, 0.4187, 0.625, 0.425, 0.5625, 0.4313, 0.5625, 0.4313, 0.625, 0.425, 0.625, 0.4062, 0.625, 0.4125, 0.625, 0.4125, 0.6875, 0.4062, 0.6875, 0.4125, 0.625, 0.4187, 0.625, 0.4187, 0.6875, 0.4125, 0.6875, 0.4187, 0.625, 0.425, 0.625, 0.425, 0.6875, 0.4187, 0.6875, 0.425, 0.625, 0.4313, 0.625, 0.4313, 0.6875, 0.425, 0.6875, 0.4062, 0.0, 0.4125, 0.0, 0.4125, 0.0625, 0.4062, 0.0625, 0.4125, 0.0, 0.4188, 0.0, 0.4187, 0.0625, 0.4125, 0.0625, 0.4188, 0.0, 0.425, 0.0, 0.425, 0.0625, 0.4187, 0.0625, 0.425, 0.0, 0.4313, 0.0, 0.4313, 0.0625, 0.425, 0.0625, 0.4062, 0.0625, 0.4125, 0.0625, 0.4125, 0.125, 0.4062, 0.125, 0.4125, 0.0625, 0.4187, 0.0625, 0.4187, 0.125, 0.4125, 0.125, 0.4187, 0.0625, 0.425, 0.0625, 0.425, 0.125, 0.4187, 0.125, 0.425, 0.0625, 0.4313, 0.0625, 0.4313, 0.125, 0.425, 0.125, 0.4062, 0.125, 0.4125, 0.125, 0.4125, 0.1875, 0.4062, 0.1875, 0.4125, 0.125, 0.4187, 0.125, 0.4187, 0.1875, 0.4125, 0.1875, 0.4187, 0.125, 0.425, 0.125, 0.425, 0.1875, 0.4187, 0.1875, 0.425, 0.125, 0.4313, 0.125, 0.4313, 0.1875, 0.425, 0.1875, 0.4062, 0.25, 0.4125, 0.25, 0.4125, 0.3125, 0.4062, 0.3125, 0.4125, 0.25, 0.4187, 0.25, 0.4187, 0.3125, 0.4125, 0.3125, 0.4187, 0.25, 0.425, 0.25, 0.425, 0.3125, 0.4187, 0.3125, 0.425, 0.25, 0.4313, 0.25, 0.4313, 0.3125, 0.425, 0.3125, 0.4062, 0.3125, 0.4125, 0.3125, 0.4125, 0.375, 0.4062, 0.375, 0.4125, 0.3125, 0.4187, 0.3125, 0.4187, 0.375, 0.4125, 0.375, 0.4187, 0.3125, 0.425, 0.3125, 0.425, 0.375, 0.4187, 0.375, 0.425, 0.3125, 0.4313, 0.3125, 0.4313, 0.375, 0.425, 0.375, 0.4062, 0.375, 0.4125, 0.375, 0.4125, 0.4375, 0.4062, 0.4375, 0.4125, 0.375, 0.4187, 0.375, 0.4187, 0.4375, 0.4125, 0.4375, 0.4187, 0.375, 0.425, 0.375, 0.425, 0.4375, 0.4187, 0.4375, 0.425, 0.375, 0.4313, 0.375, 0.4313, 0.4375, 0.425, 0.4375, 0.4062, 0.75, 0.4125, 0.75, 0.4125, 0.8125, 0.4062, 0.8125, 0.4125, 0.75, 0.4187, 0.75, 0.4187, 0.8125, 0.4125, 0.8125, 0.4187, 0.75, 0.425, 0.75, 0.425, 0.8125, 0.4187, 0.8125, 0.425, 0.75, 0.4313, 0.75, 0.4313, 0.8125, 0.425, 0.8125, 0.4062, 0.8125, 0.4125, 0.8125, 0.4125, 0.875, 0.4062, 0.875, 0.4125, 0.8125, 0.4187, 0.8125, 0.4187, 0.875, 0.4125, 0.875, 0.4187, 0.8125, 0.425, 0.8125, 0.425, 0.875, 0.4187, 0.875, 0.425, 0.8125, 0.4313, 0.8125, 0.4313, 0.875, 0.425, 0.875, 0.4062, 0.875, 0.4125, 0.875, 0.4125, 0.9375, 0.4062, 0.9375, 0.4125, 0.875, 0.4187, 0.875, 0.4187, 0.9375, 0.4125, 0.9375, 0.4187, 0.875, 0.425, 0.875, 0.425, 0.9375, 0.4187, 0.9375, 0.425, 0.875, 0.4313, 0.875, 0.4313, 0.9375, 0.425, 0.9375, 0.7967, 0.5783, 0.75, 0.5746, 0.75, 0.5625, 0.8125, 0.5625, 0.75, 0.5746, 0.7033, 0.5783, 0.6875, 0.5625, 0.75, 0.5625, 0.75, 0.6754, 0.7967, 0.6717, 0.8125, 0.6875, 0.75, 0.6875, 0.7033, 0.6717, 0.75, 0.6754, 0.75, 0.6875, 0.6875, 0.6875, 0.6996, 0.625, 0.7033, 0.6717, 0.6875, 0.6875, 0.6875, 0.625, 0.7967, 0.6717, 0.8004, 0.625, 0.8125, 0.625, 0.8125, 0.6875, 0.7033, 0.5783, 0.6996, 0.625, 0.6875, 0.625, 0.6875, 0.5625, 0.8004, 0.625, 0.7967, 0.5783, 0.8125, 0.5625, 0.8125, 0.625, 0.7722, 0.6028, 0.7775, 0.625, 0.7775, 0.625, 0.7722, 0.6028, 0.75, 0.5975, 0.7722, 0.6028, 0.7722, 0.6028, 0.75, 0.5975, 0.7722, 0.6472, 0.75, 0.6525, 0.75, 0.6525, 0.7722, 0.6472, 0.7278, 0.6472, 0.7225, 0.625, 0.7225, 0.625, 0.7278, 0.6472, 0.7967, 0.6717, 0.75, 0.6754, 0.75, 0.6754, 0.7967, 0.6717, 0.75, 0.5746, 0.7967, 0.5783, 0.7967, 0.5783, 0.75, 0.5746, 0.7967, 0.5783, 0.8004, 0.625, 0.8004, 0.625, 0.7967, 0.5783, 0.8004, 0.625, 0.7967, 0.6717, 0.7967, 0.6717, 0.8004, 0.625, 0.7722, 0.6028, 0.75, 0.5975, 0.75, 0.5746, 0.7967, 0.5783, 0.75, 0.5975, 0.7278, 0.6028, 0.7033, 0.5783, 0.75, 0.5746, 0.75, 0.6525, 0.7722, 0.6472, 0.7967, 0.6717, 0.75, 0.6754, 0.7278, 0.6472, 0.75, 0.6525, 0.75, 0.6754, 0.7033, 0.6717, 0.7225, 0.625, 0.7278, 0.6472, 0.7033, 0.6717, 0.6996, 0.625, 0.7722, 0.6472, 0.7775, 0.625, 0.8004, 0.625, 0.7967, 0.6717, 0.7278, 0.6028, 0.7225, 0.625, 0.6996, 0.625, 0.7033, 0.5783, 0.7775, 0.625, 0.7722, 0.6028, 0.7967, 0.5783, 0.8004, 0.625, 0.7278, 0.6028, 0.75, 0.5975, 0.75, 0.5975, 0.7278, 0.6028, 0.75, 0.6525, 0.7278, 0.6472, 0.7278, 0.6472, 0.75, 0.6525, 0.7775, 0.625, 0.7722, 0.6472, 0.7722, 0.6472, 0.7775, 0.625, 0.7722, 0.6028, 0.7775, 0.625, 0.7775, 0.625, 0.7722, 0.6028, 0.7775, 0.625, 0.7722, 0.6472, 0.7722, 0.6472, 0.7775, 0.625, 0.75, 0.6525, 0.7278, 0.6472, 0.7278, 0.6472, 0.75, 0.6525, 0.7278, 0.6028, 0.75, 0.5975, 0.75, 0.5975, 0.7278, 0.6028, 0.7225, 0.625, 0.7278, 0.6028, 0.7278, 0.6028, 0.7225, 0.625, 0.3125, 0.6875, 0.25, 0.6875, 0.25, 0.6875, 0.3125, 0.6875, 0.1875, 0.6875, 0.1875, 0.625, 0.1875, 0.625, 0.1875, 0.6875, 0.3125, 0.625, 0.3125, 0.6875, 0.3125, 0.6875, 0.3125, 0.625, 0.1875, 0.5625, 0.25, 0.5625, 0.25, 0.5625, 0.1875, 0.5625, 0.1875, 0.5625, 0.25, 0.5625, 0.25, 0.5625, 0.1875, 0.5625, 0.3125, 0.625, 0.3125, 0.6875, 0.3125, 0.6875, 0.3125, 0.625, 0.3125, 0.6875, 0.25, 0.6875, 0.25, 0.6875, 0.3125, 0.6875, 0.1875, 0.6875, 0.1875, 0.625, 0.1875, 0.625, 0.1875, 0.6875, 0.1875, 0.625, 0.25, 0.625, 0.25, 0.6875, 0.1875, 0.6875, 0.25, 0.625, 0.3125, 0.625, 0.3125, 0.6875, 0.25, 0.6875, 0.1875, 0.5625, 0.25, 0.5625, 0.25, 0.625, 0.1875, 0.625, 0.25, 0.5625, 0.3125, 0.5625, 0.3125, 0.625, 0.25, 0.625, 0.3125, 0.5625, 0.3125, 0.625, 0.3125, 0.625, 0.3125, 0.5625, 0.25, 0.5625, 0.3125, 0.5625, 0.3125, 0.5625, 0.25, 0.5625, 0.1875, 0.625, 0.1875, 0.5625, 0.1875, 0.5625, 0.1875, 0.625, 0.25, 0.6875, 0.1875, 0.6875, 0.1875, 0.6875, 0.25, 0.6875, 0.7225, 0.625, 0.7278, 0.6028, 0.7278, 0.6028, 0.7225, 0.625, 0.7278, 0.6028, 0.75, 0.5975, 0.75, 0.5975, 0.7278, 0.6028, 0.75, 0.6525, 0.7278, 0.6472, 0.7278, 0.6472, 0.75, 0.6525, 0.7775, 0.625, 0.7722, 0.6472, 0.7722, 0.6472, 0.7775, 0.625, 0.7225, 0.625, 0.7278, 0.6028, 0.7278, 0.6028, 0.7225, 0.625, 0.7278, 0.6472, 0.7225, 0.625, 0.7225, 0.625, 0.7278, 0.6472, 0.7722, 0.6472, 0.75, 0.6525, 0.75, 0.6525, 0.7722, 0.6472, 0.75, 0.5975, 0.7722, 0.6028, 0.7722, 0.6028, 0.75, 0.5975, 0.7225, 0.625, 0.75, 0.625, 0.75, 0.6525, 0.7278, 0.6472, 0.75, 0.625, 0.7775, 0.625, 0.7722, 0.6472, 0.75, 0.6525, 0.7278, 0.6028, 0.75, 0.5975, 0.75, 0.625, 0.7225, 0.625, 0.75, 0.5975, 0.7722, 0.6028, 0.7775, 0.625, 0.75, 0.625, 0.7278, 0.6472, 0.7225, 0.625, 0.7225, 0.625, 0.7278, 0.6472, 0.7722, 0.6472, 0.75, 0.6525, 0.75, 0.6525, 0.7722, 0.6472, 0.75, 0.5975, 0.7722, 0.6028, 0.7722, 0.6028, 0.75, 0.5975, 0.7722, 0.6028, 0.7775, 0.625, 0.7775, 0.625, 0.7722, 0.6028, 0.7722, 0.6028, 0.7775, 0.625, 0.7775, 0.625, 0.7722, 0.6028, 0.7722, 0.6028, 0.7775, 0.625, 0.7775, 0.625, 0.7722, 0.6028, 0.7722, 0.6028, 0.7775, 0.625, 0.7775, 0.625, 0.7722, 0.6028, 0.75, 0.5975, 0.7722, 0.6028, 0.7722, 0.6028, 0.75, 0.5975, 0.75, 0.5975, 0.7722, 0.6028, 0.7722, 0.6028, 0.75, 0.5975, 0.75, 0.5975, 0.7722, 0.6028, 0.7722, 0.6028, 0.75, 0.5975, 0.7722, 0.6472, 0.75, 0.6525, 0.75, 0.6525, 0.7722, 0.6472, 0.7722, 0.6472, 0.75, 0.6525, 0.75, 0.6525, 0.7722, 0.6472, 0.7722, 0.6472, 0.75, 0.6525, 0.75, 0.6525, 0.7722, 0.6472, 0.7278, 0.6472, 0.7225, 0.625, 0.7225, 0.625, 0.7278, 0.6472, 0.7278, 0.6472, 0.7225, 0.625, 0.7225, 0.625, 0.7278, 0.6472, 0.7278, 0.6472, 0.7225, 0.625, 0.7225, 0.625, 0.7278, 0.6472, 0.7775, 0.625, 0.7722, 0.6472, 0.7722, 0.6472, 0.7775, 0.625, 0.7775, 0.625, 0.7722, 0.6472, 0.7722, 0.6472, 0.7775, 0.625, 0.7775, 0.625, 0.7722, 0.6472, 0.7722, 0.6472, 0.7775, 0.625, 0.75, 0.6525, 0.7278, 0.6472, 0.7278, 0.6472, 0.75, 0.6525, 0.75, 0.6525, 0.7278, 0.6472, 0.7278, 0.6472, 0.75, 0.6525, 0.75, 0.6525, 0.7278, 0.6472, 0.7278, 0.6472, 0.75, 0.6525, 0.7278, 0.6028, 0.75, 0.5975, 0.75, 0.5975, 0.7278, 0.6028, 0.7278, 0.6028, 0.75, 0.5975, 0.75, 0.5975, 0.7278, 0.6028, 0.7278, 0.6028, 0.75, 0.5975, 0.75, 0.5975, 0.7278, 0.6028, 0.7225, 0.625, 0.7278, 0.6028, 0.7278, 0.6028, 0.7225, 0.625, 0.7225, 0.625, 0.7278, 0.6028, 0.7278, 0.6028, 0.7225, 0.625, 0.7225, 0.625, 0.7278, 0.6028, 0.7278, 0.6028, 0.7225, 0.625, 0.7722, 0.6028, 0.7775, 0.625, 0.7775, 0.625, 0.7722, 0.6028, 0.75, 0.5975, 0.7722, 0.6028, 0.7722, 0.6028, 0.75, 0.5975, 0.7722, 0.6472, 0.75, 0.6525, 0.75, 0.6525, 0.7722, 0.6472, 0.7278, 0.6472, 0.7225, 0.625, 0.7225, 0.625, 0.7278, 0.6472, 0.7775, 0.625, 0.7722, 0.6472, 0.7722, 0.6472, 0.7775, 0.625, 0.75, 0.6525, 0.7278, 0.6472, 0.7278, 0.6472, 0.75, 0.6525, 0.7278, 0.6028, 0.75, 0.5975, 0.75, 0.5975, 0.7278, 0.6028, 0.7225, 0.625, 0.7278, 0.6028, 0.7278, 0.6028, 0.7225, 0.625])
me_cube.materials.append(mat_material)
me_cube.use_remesh_preserve_volume = False
me_cube.use_remesh_preserve_attributes = False
me_cube.use_mirror_vertex_groups = False
me_cube.update()

# ---- objects
ob_cube = bpy.data.objects.new('Cube', me_cube)

# ---- transforms, parenting, visibility, modifiers, constraints
ob_cube.location = (0.0, 0.0, 0.0)
ob_cube.rotation_euler = (1.571, 0.0, 0.0)
ob_cube.lock_rotations_4d = False
ob_cube.empty_display_type = 'ARROWS'
ob_cube.lineart.crease_threshold = 0.0

# ---- collection membership
col_collection.objects.link(ob_cube)

# ---- scene / render settings (as saved in the file)
scene.frame_start = 1; scene.frame_end = 250; scene.frame_set(1)
scene.render.engine = 'BLENDER_EEVEE_NEXT'
scene.cycles.use_denoising = False
scene.cycles.samples = 128
scene.cycles.sampling_pattern = 'TABULATED_SOBOL'
scene.cycles.use_adaptive_sampling = False
scene.cycles.use_light_tree = False
scene.view_settings.view_transform = 'Filmic'
bpy.context.view_layer.update()

# ---- added for rendering (the .blend has no active camera and no usable light): camera, sun
cam_auto = bpy.data.cameras.new('AutoCamera')
cam_auto.lens = 50.0
cam_auto.sensor_width = 36.0
cam_auto.clip_end = 1000.0
ob_auto_camera = bpy.data.objects.new('AutoCamera', cam_auto)
scene.collection.objects.link(ob_auto_camera)
ob_auto_camera.location = (6.835, -9.76615, 5.468)
ob_auto_camera.rotation_euler = (1.09748, -7.21219e-08, 0.694738)
scene.camera = ob_auto_camera
light_auto_sun = bpy.data.lights.new('AutoSun', 'SUN')
light_auto_sun.energy = 3.0
light_auto_sun.angle = 0.0523599
ob_auto_sun = bpy.data.objects.new('AutoSun', light_auto_sun)
scene.collection.objects.link(ob_auto_sun)
ob_auto_sun.rotation_euler = (0.872665, 0.174533, 0.523599)
bpy.context.view_layer.update()
